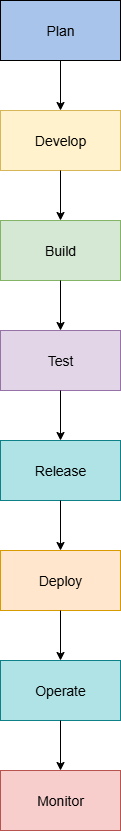

The diagram above was exported from draw.io. Its source (the exported page's mxGraphModel, read from the mxfile embedded in the PNG):
<mxGraphModel dx="1042" dy="658" grid="1" gridSize="10" guides="1" tooltips="1" connect="1" arrows="1" fold="1" page="1" pageScale="1" pageWidth="850" pageHeight="1100" math="0" shadow="0">
  <root>
    <mxCell id="0" />
    <mxCell id="1" parent="0" />
    <mxCell id="RQSrjeBwBJy5GAy2G2cv-1" value="&lt;font style=&quot;font-size: 14px;&quot;&gt;Plan&lt;/font&gt;" style="rounded=0;whiteSpace=wrap;html=1;fillColor=#A9C4EB;fontColor=#000000;" vertex="1" parent="1">
      <mxGeometry x="340" y="40" width="120" height="60" as="geometry" />
    </mxCell>
    <mxCell id="RQSrjeBwBJy5GAy2G2cv-2" value="&lt;font style=&quot;font-size: 14px;&quot;&gt;Develop&lt;/font&gt;" style="rounded=0;whiteSpace=wrap;html=1;fillColor=#fff2cc;strokeColor=#d6b656;" vertex="1" parent="1">
      <mxGeometry x="340" y="150" width="120" height="60" as="geometry" />
    </mxCell>
    <mxCell id="RQSrjeBwBJy5GAy2G2cv-3" value="Build" style="rounded=0;whiteSpace=wrap;html=1;fillColor=#d5e8d4;strokeColor=#82b366;fontSize=14;" vertex="1" parent="1">
      <mxGeometry x="340" y="260" width="120" height="60" as="geometry" />
    </mxCell>
    <mxCell id="RQSrjeBwBJy5GAy2G2cv-4" value="Test" style="rounded=0;whiteSpace=wrap;html=1;fillColor=#e1d5e7;strokeColor=#9673a6;fontSize=14;" vertex="1" parent="1">
      <mxGeometry x="340" y="370" width="120" height="60" as="geometry" />
    </mxCell>
    <mxCell id="RQSrjeBwBJy5GAy2G2cv-6" value="&lt;font style=&quot;font-size: 14px;&quot;&gt;Deploy&lt;/font&gt;" style="rounded=0;whiteSpace=wrap;html=1;fillColor=#ffe6cc;strokeColor=#d79b00;" vertex="1" parent="1">
      <mxGeometry x="340" y="590" width="120" height="60" as="geometry" />
    </mxCell>
    <mxCell id="RQSrjeBwBJy5GAy2G2cv-7" value="&lt;font style=&quot;font-size: 14px;&quot;&gt;Operate&lt;/font&gt;" style="rounded=0;whiteSpace=wrap;html=1;fillColor=#b0e3e6;strokeColor=#0e8088;" vertex="1" parent="1">
      <mxGeometry x="340" y="700" width="120" height="60" as="geometry" />
    </mxCell>
    <mxCell id="RQSrjeBwBJy5GAy2G2cv-8" value="&lt;font style=&quot;font-size: 14px;&quot;&gt;Monitor&lt;/font&gt;" style="rounded=0;whiteSpace=wrap;html=1;fillColor=#f8cecc;strokeColor=#b85450;" vertex="1" parent="1">
      <mxGeometry x="340" y="810" width="120" height="60" as="geometry" />
    </mxCell>
    <mxCell id="RQSrjeBwBJy5GAy2G2cv-9" value="&lt;font style=&quot;font-size: 14px;&quot;&gt;Release&lt;/font&gt;" style="rounded=0;whiteSpace=wrap;html=1;fillColor=#b0e3e6;strokeColor=#0e8088;" vertex="1" parent="1">
      <mxGeometry x="340" y="480" width="120" height="60" as="geometry" />
    </mxCell>
    <mxCell id="RQSrjeBwBJy5GAy2G2cv-11" value="" style="endArrow=classic;html=1;rounded=0;entryX=0.5;entryY=0;entryDx=0;entryDy=0;" edge="1" parent="1" target="RQSrjeBwBJy5GAy2G2cv-2">
      <mxGeometry width="50" height="50" relative="1" as="geometry">
        <mxPoint x="400" y="100" as="sourcePoint" />
        <mxPoint x="450" y="50" as="targetPoint" />
      </mxGeometry>
    </mxCell>
    <mxCell id="RQSrjeBwBJy5GAy2G2cv-12" value="" style="endArrow=classic;html=1;rounded=0;exitX=0.5;exitY=1;exitDx=0;exitDy=0;entryX=0.5;entryY=0;entryDx=0;entryDy=0;" edge="1" parent="1" source="RQSrjeBwBJy5GAy2G2cv-2" target="RQSrjeBwBJy5GAy2G2cv-3">
      <mxGeometry width="50" height="50" relative="1" as="geometry">
        <mxPoint x="380" y="250" as="sourcePoint" />
        <mxPoint x="430" y="200" as="targetPoint" />
      </mxGeometry>
    </mxCell>
    <mxCell id="RQSrjeBwBJy5GAy2G2cv-13" value="" style="endArrow=classic;html=1;rounded=0;entryX=0.5;entryY=0;entryDx=0;entryDy=0;" edge="1" parent="1" target="RQSrjeBwBJy5GAy2G2cv-4">
      <mxGeometry width="50" height="50" relative="1" as="geometry">
        <mxPoint x="400" y="320" as="sourcePoint" />
        <mxPoint x="450" y="270" as="targetPoint" />
      </mxGeometry>
    </mxCell>
    <mxCell id="RQSrjeBwBJy5GAy2G2cv-14" value="" style="endArrow=classic;html=1;rounded=0;entryX=0.5;entryY=0;entryDx=0;entryDy=0;" edge="1" parent="1" target="RQSrjeBwBJy5GAy2G2cv-9">
      <mxGeometry width="50" height="50" relative="1" as="geometry">
        <mxPoint x="400" y="430" as="sourcePoint" />
        <mxPoint x="450" y="380" as="targetPoint" />
      </mxGeometry>
    </mxCell>
    <mxCell id="RQSrjeBwBJy5GAy2G2cv-15" value="" style="endArrow=classic;html=1;rounded=0;entryX=0.5;entryY=0;entryDx=0;entryDy=0;" edge="1" parent="1" target="RQSrjeBwBJy5GAy2G2cv-6">
      <mxGeometry width="50" height="50" relative="1" as="geometry">
        <mxPoint x="400" y="540" as="sourcePoint" />
        <mxPoint x="450" y="490" as="targetPoint" />
      </mxGeometry>
    </mxCell>
    <mxCell id="RQSrjeBwBJy5GAy2G2cv-16" value="" style="endArrow=classic;html=1;rounded=0;entryX=0.5;entryY=0;entryDx=0;entryDy=0;" edge="1" parent="1" target="RQSrjeBwBJy5GAy2G2cv-7">
      <mxGeometry width="50" height="50" relative="1" as="geometry">
        <mxPoint x="400" y="650" as="sourcePoint" />
        <mxPoint x="450" y="600" as="targetPoint" />
      </mxGeometry>
    </mxCell>
    <mxCell id="RQSrjeBwBJy5GAy2G2cv-17" value="" style="endArrow=classic;html=1;rounded=0;entryX=0.5;entryY=0;entryDx=0;entryDy=0;" edge="1" parent="1" target="RQSrjeBwBJy5GAy2G2cv-8">
      <mxGeometry width="50" height="50" relative="1" as="geometry">
        <mxPoint x="400" y="760" as="sourcePoint" />
        <mxPoint x="450" y="710" as="targetPoint" />
      </mxGeometry>
    </mxCell>
  </root>
</mxGraphModel>